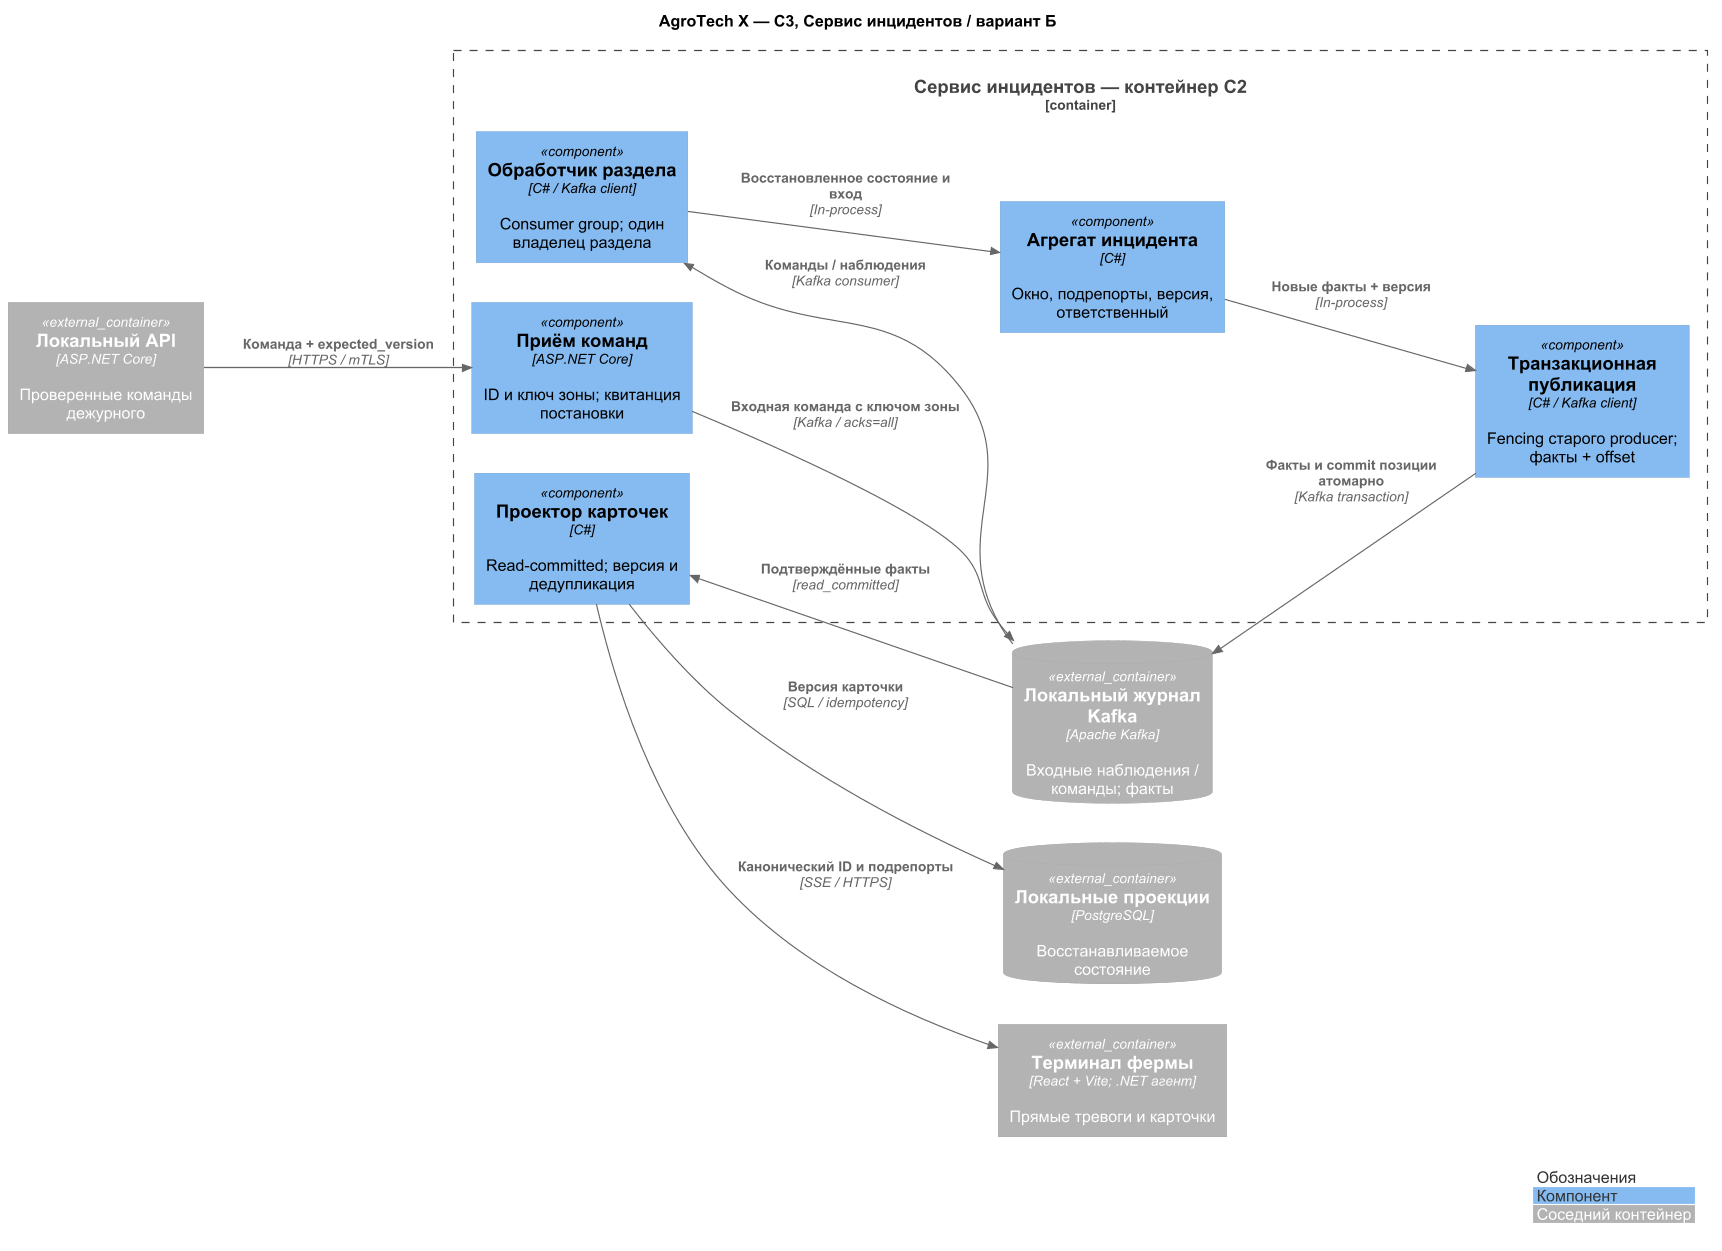

The diagram above was rendered by PlantUML. Its source (embedded in the PNG):
@startuml
!define RELATIVE_INCLUDE true
!include ../../diagrams/vendor/c4-plantuml/C4_Component.puml
LAYOUT_LEFT_RIGHT()
skinparam defaultFontName Arial
skinparam dpi 110
skinparam nodesep 35
skinparam ranksep 65
show stereotype
title AgroTech X — C3, Сервис инцидентов / вариант Б
Container_Ext(api, "Локальный API", "ASP.NET Core", "Проверенные команды дежурного")
Container_Ext(ui, "Терминал фермы", "React + Vite; .NET агент", "Прямые тревоги и карточки")
ContainerDb_Ext(bus, "Локальный журнал Kafka", "Apache Kafka", "Входные наблюдения / команды; факты")
ContainerDb_Ext(proj, "Локальные проекции", "PostgreSQL", "Восстанавливаемое состояние")
Container_Boundary(svc, "Сервис инцидентов — контейнер C2") {
 Component(ingress, "Приём команд", "ASP.NET Core", "ID и ключ зоны; квитанция постановки")
 Component(worker, "Обработчик раздела", "C# / Kafka client", "Consumer group; один владелец раздела")
 Component(domain, "Агрегат инцидента", "C#", "Окно, подрепорты, версия, ответственный")
 Component(tx, "Транзакционная публикация", "C# / Kafka client", "Fencing старого producer; факты + offset")
 Component(project, "Проектор карточек", "C#", "Read-committed; версия и дедупликация")
}
Rel(api, ingress, "Команда + expected_version", "HTTPS / mTLS")
Rel(ingress, bus, "Входная команда с ключом зоны", "Kafka / acks=all")
Rel(bus, worker, "Команды / наблюдения", "Kafka consumer")
Rel(worker, domain, "Восстановленное состояние и вход", "In-process")
Rel(domain, tx, "Новые факты + версия", "In-process")
Rel(tx, bus, "Факты и commit позиции атомарно", "Kafka transaction")
Rel(bus, project, "Подтверждённые факты", "read_committed")
Rel(project, proj, "Версия карточки", "SQL / idempotency")
Rel(project, ui, "Канонический ID и подрепорты", "SSE / HTTPS")
legend right
|<#FFFFFF><color:#333333> Обозначения |
|<#85BBF0><color:#333333> Компонент |
|<#B3B3B3><color:white> Соседний контейнер |
endlegend
@enduml